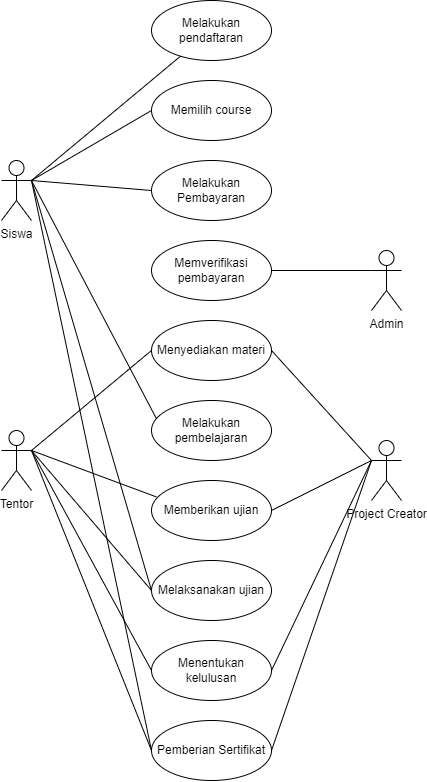

The diagram above was exported from draw.io. Its source (the exported page's mxGraphModel, read from the mxfile embedded in the PNG):
<mxGraphModel dx="2036" dy="880" grid="1" gridSize="10" guides="1" tooltips="1" connect="1" arrows="1" fold="1" page="1" pageScale="1" pageWidth="850" pageHeight="1100" math="0" shadow="0">
  <root>
    <mxCell id="0" />
    <mxCell id="1" parent="0" />
    <mxCell id="-mKvxZLCFfIoxWm0z8aX-1" value="Tentor" style="shape=umlActor;verticalLabelPosition=bottom;verticalAlign=top;html=1;outlineConnect=0;" vertex="1" parent="1">
      <mxGeometry x="190" y="560" width="30" height="60" as="geometry" />
    </mxCell>
    <mxCell id="-mKvxZLCFfIoxWm0z8aX-2" value="Siswa" style="shape=umlActor;verticalLabelPosition=bottom;verticalAlign=top;html=1;outlineConnect=0;" vertex="1" parent="1">
      <mxGeometry x="190" y="290" width="30" height="60" as="geometry" />
    </mxCell>
    <mxCell id="-mKvxZLCFfIoxWm0z8aX-3" value="Project Creator" style="shape=umlActor;verticalLabelPosition=bottom;verticalAlign=top;html=1;outlineConnect=0;" vertex="1" parent="1">
      <mxGeometry x="560" y="570" width="30" height="60" as="geometry" />
    </mxCell>
    <mxCell id="-mKvxZLCFfIoxWm0z8aX-7" value="Melakukan pendaftaran" style="ellipse;whiteSpace=wrap;html=1;" vertex="1" parent="1">
      <mxGeometry x="340" y="130" width="120" height="60" as="geometry" />
    </mxCell>
    <mxCell id="-mKvxZLCFfIoxWm0z8aX-8" value="Admin" style="shape=umlActor;verticalLabelPosition=bottom;verticalAlign=top;html=1;outlineConnect=0;" vertex="1" parent="1">
      <mxGeometry x="560" y="380" width="30" height="60" as="geometry" />
    </mxCell>
    <mxCell id="-mKvxZLCFfIoxWm0z8aX-15" value="Memilih course" style="ellipse;whiteSpace=wrap;html=1;" vertex="1" parent="1">
      <mxGeometry x="340" y="210" width="120" height="60" as="geometry" />
    </mxCell>
    <mxCell id="-mKvxZLCFfIoxWm0z8aX-16" value="Menyediakan materi" style="ellipse;whiteSpace=wrap;html=1;" vertex="1" parent="1">
      <mxGeometry x="340" y="450" width="120" height="60" as="geometry" />
    </mxCell>
    <mxCell id="-mKvxZLCFfIoxWm0z8aX-17" value="Memverifikasi pembayaran" style="ellipse;whiteSpace=wrap;html=1;" vertex="1" parent="1">
      <mxGeometry x="340" y="370" width="120" height="60" as="geometry" />
    </mxCell>
    <mxCell id="-mKvxZLCFfIoxWm0z8aX-18" value="Melakukan Pembayaran" style="ellipse;whiteSpace=wrap;html=1;" vertex="1" parent="1">
      <mxGeometry x="340" y="290" width="120" height="60" as="geometry" />
    </mxCell>
    <mxCell id="-mKvxZLCFfIoxWm0z8aX-19" value="Melakukan pembelajaran" style="ellipse;whiteSpace=wrap;html=1;" vertex="1" parent="1">
      <mxGeometry x="340" y="530" width="120" height="60" as="geometry" />
    </mxCell>
    <mxCell id="-mKvxZLCFfIoxWm0z8aX-20" value="Pemberian Sertifikat" style="ellipse;whiteSpace=wrap;html=1;" vertex="1" parent="1">
      <mxGeometry x="340" y="850" width="120" height="60" as="geometry" />
    </mxCell>
    <mxCell id="-mKvxZLCFfIoxWm0z8aX-22" value="Menentukan kelulusan" style="ellipse;whiteSpace=wrap;html=1;" vertex="1" parent="1">
      <mxGeometry x="340" y="770" width="120" height="60" as="geometry" />
    </mxCell>
    <mxCell id="-mKvxZLCFfIoxWm0z8aX-23" value="Melaksanakan ujian" style="ellipse;whiteSpace=wrap;html=1;" vertex="1" parent="1">
      <mxGeometry x="340" y="690" width="120" height="60" as="geometry" />
    </mxCell>
    <mxCell id="-mKvxZLCFfIoxWm0z8aX-24" value="Memberikan ujian" style="ellipse;whiteSpace=wrap;html=1;" vertex="1" parent="1">
      <mxGeometry x="340" y="610" width="120" height="60" as="geometry" />
    </mxCell>
    <mxCell id="-mKvxZLCFfIoxWm0z8aX-26" value="" style="endArrow=none;html=1;rounded=0;entryX=1;entryY=0.3333333333333333;entryDx=0;entryDy=0;entryPerimeter=0;" edge="1" parent="1" source="-mKvxZLCFfIoxWm0z8aX-7" target="-mKvxZLCFfIoxWm0z8aX-2">
      <mxGeometry width="50" height="50" relative="1" as="geometry">
        <mxPoint x="560" y="390" as="sourcePoint" />
        <mxPoint x="610" y="340" as="targetPoint" />
      </mxGeometry>
    </mxCell>
    <mxCell id="-mKvxZLCFfIoxWm0z8aX-27" value="" style="endArrow=none;html=1;rounded=0;entryX=1;entryY=0.3333333333333333;entryDx=0;entryDy=0;entryPerimeter=0;exitX=0;exitY=0.5;exitDx=0;exitDy=0;" edge="1" parent="1" source="-mKvxZLCFfIoxWm0z8aX-15" target="-mKvxZLCFfIoxWm0z8aX-2">
      <mxGeometry width="50" height="50" relative="1" as="geometry">
        <mxPoint x="560" y="390" as="sourcePoint" />
        <mxPoint x="610" y="340" as="targetPoint" />
      </mxGeometry>
    </mxCell>
    <mxCell id="-mKvxZLCFfIoxWm0z8aX-28" value="" style="endArrow=none;html=1;rounded=0;entryX=1;entryY=0.3333333333333333;entryDx=0;entryDy=0;entryPerimeter=0;exitX=0;exitY=0.5;exitDx=0;exitDy=0;" edge="1" parent="1" source="-mKvxZLCFfIoxWm0z8aX-18" target="-mKvxZLCFfIoxWm0z8aX-2">
      <mxGeometry width="50" height="50" relative="1" as="geometry">
        <mxPoint x="330" y="300" as="sourcePoint" />
        <mxPoint x="610" y="340" as="targetPoint" />
      </mxGeometry>
    </mxCell>
    <mxCell id="-mKvxZLCFfIoxWm0z8aX-30" value="" style="endArrow=none;html=1;rounded=0;entryX=0;entryY=0.3333333333333333;entryDx=0;entryDy=0;entryPerimeter=0;exitX=1;exitY=0.5;exitDx=0;exitDy=0;" edge="1" parent="1" source="-mKvxZLCFfIoxWm0z8aX-17" target="-mKvxZLCFfIoxWm0z8aX-8">
      <mxGeometry width="50" height="50" relative="1" as="geometry">
        <mxPoint x="560" y="390" as="sourcePoint" />
        <mxPoint x="610" y="340" as="targetPoint" />
      </mxGeometry>
    </mxCell>
    <mxCell id="-mKvxZLCFfIoxWm0z8aX-32" value="" style="endArrow=none;html=1;rounded=0;entryX=0;entryY=0.3333333333333333;entryDx=0;entryDy=0;entryPerimeter=0;exitX=1;exitY=0.5;exitDx=0;exitDy=0;" edge="1" parent="1" source="-mKvxZLCFfIoxWm0z8aX-16" target="-mKvxZLCFfIoxWm0z8aX-3">
      <mxGeometry width="50" height="50" relative="1" as="geometry">
        <mxPoint x="380" y="530" as="sourcePoint" />
        <mxPoint x="430" y="480" as="targetPoint" />
      </mxGeometry>
    </mxCell>
    <mxCell id="-mKvxZLCFfIoxWm0z8aX-34" value="" style="endArrow=none;html=1;rounded=0;exitX=1;exitY=0.3333333333333333;exitDx=0;exitDy=0;exitPerimeter=0;entryX=0;entryY=0.5;entryDx=0;entryDy=0;" edge="1" parent="1" source="-mKvxZLCFfIoxWm0z8aX-1" target="-mKvxZLCFfIoxWm0z8aX-16">
      <mxGeometry width="50" height="50" relative="1" as="geometry">
        <mxPoint x="380" y="530" as="sourcePoint" />
        <mxPoint x="430" y="480" as="targetPoint" />
      </mxGeometry>
    </mxCell>
    <mxCell id="-mKvxZLCFfIoxWm0z8aX-35" value="" style="endArrow=none;html=1;rounded=0;entryX=1;entryY=0.3333333333333333;entryDx=0;entryDy=0;entryPerimeter=0;exitX=0.04;exitY=0.299;exitDx=0;exitDy=0;exitPerimeter=0;" edge="1" parent="1" source="-mKvxZLCFfIoxWm0z8aX-19" target="-mKvxZLCFfIoxWm0z8aX-2">
      <mxGeometry width="50" height="50" relative="1" as="geometry">
        <mxPoint x="380" y="530" as="sourcePoint" />
        <mxPoint x="430" y="480" as="targetPoint" />
      </mxGeometry>
    </mxCell>
    <mxCell id="-mKvxZLCFfIoxWm0z8aX-36" value="" style="endArrow=none;html=1;rounded=0;exitX=1;exitY=0.3333333333333333;exitDx=0;exitDy=0;exitPerimeter=0;entryX=0.04;entryY=0.273;entryDx=0;entryDy=0;entryPerimeter=0;" edge="1" parent="1" source="-mKvxZLCFfIoxWm0z8aX-1" target="-mKvxZLCFfIoxWm0z8aX-24">
      <mxGeometry width="50" height="50" relative="1" as="geometry">
        <mxPoint x="380" y="530" as="sourcePoint" />
        <mxPoint x="430" y="480" as="targetPoint" />
      </mxGeometry>
    </mxCell>
    <mxCell id="-mKvxZLCFfIoxWm0z8aX-38" value="" style="endArrow=none;html=1;rounded=0;entryX=1;entryY=0.3333333333333333;entryDx=0;entryDy=0;entryPerimeter=0;exitX=0;exitY=0.5;exitDx=0;exitDy=0;" edge="1" parent="1" source="-mKvxZLCFfIoxWm0z8aX-23" target="-mKvxZLCFfIoxWm0z8aX-2">
      <mxGeometry width="50" height="50" relative="1" as="geometry">
        <mxPoint x="380" y="530" as="sourcePoint" />
        <mxPoint x="430" y="480" as="targetPoint" />
      </mxGeometry>
    </mxCell>
    <mxCell id="-mKvxZLCFfIoxWm0z8aX-39" value="" style="endArrow=none;html=1;rounded=0;entryX=1;entryY=0.3333333333333333;entryDx=0;entryDy=0;entryPerimeter=0;exitX=0;exitY=0.5;exitDx=0;exitDy=0;" edge="1" parent="1" source="-mKvxZLCFfIoxWm0z8aX-23" target="-mKvxZLCFfIoxWm0z8aX-1">
      <mxGeometry width="50" height="50" relative="1" as="geometry">
        <mxPoint x="380" y="530" as="sourcePoint" />
        <mxPoint x="430" y="480" as="targetPoint" />
      </mxGeometry>
    </mxCell>
    <mxCell id="-mKvxZLCFfIoxWm0z8aX-41" value="" style="endArrow=none;html=1;rounded=0;entryX=1;entryY=0.3333333333333333;entryDx=0;entryDy=0;entryPerimeter=0;exitX=0;exitY=0.5;exitDx=0;exitDy=0;" edge="1" parent="1" source="-mKvxZLCFfIoxWm0z8aX-22" target="-mKvxZLCFfIoxWm0z8aX-1">
      <mxGeometry width="50" height="50" relative="1" as="geometry">
        <mxPoint x="380" y="680" as="sourcePoint" />
        <mxPoint x="430" y="630" as="targetPoint" />
      </mxGeometry>
    </mxCell>
    <mxCell id="-mKvxZLCFfIoxWm0z8aX-42" value="" style="endArrow=none;html=1;rounded=0;entryX=0;entryY=0.3333333333333333;entryDx=0;entryDy=0;entryPerimeter=0;exitX=1;exitY=0.5;exitDx=0;exitDy=0;" edge="1" parent="1" source="-mKvxZLCFfIoxWm0z8aX-22" target="-mKvxZLCFfIoxWm0z8aX-3">
      <mxGeometry width="50" height="50" relative="1" as="geometry">
        <mxPoint x="380" y="680" as="sourcePoint" />
        <mxPoint x="430" y="630" as="targetPoint" />
      </mxGeometry>
    </mxCell>
    <mxCell id="-mKvxZLCFfIoxWm0z8aX-43" value="" style="endArrow=none;html=1;rounded=0;entryX=1;entryY=0.3333333333333333;entryDx=0;entryDy=0;entryPerimeter=0;exitX=0;exitY=0.5;exitDx=0;exitDy=0;" edge="1" parent="1" source="-mKvxZLCFfIoxWm0z8aX-20" target="-mKvxZLCFfIoxWm0z8aX-1">
      <mxGeometry width="50" height="50" relative="1" as="geometry">
        <mxPoint x="380" y="680" as="sourcePoint" />
        <mxPoint x="430" y="630" as="targetPoint" />
      </mxGeometry>
    </mxCell>
    <mxCell id="-mKvxZLCFfIoxWm0z8aX-44" value="" style="endArrow=none;html=1;rounded=0;entryX=1;entryY=0.3333333333333333;entryDx=0;entryDy=0;entryPerimeter=0;exitX=0;exitY=0.5;exitDx=0;exitDy=0;" edge="1" parent="1" source="-mKvxZLCFfIoxWm0z8aX-20" target="-mKvxZLCFfIoxWm0z8aX-2">
      <mxGeometry width="50" height="50" relative="1" as="geometry">
        <mxPoint x="380" y="680" as="sourcePoint" />
        <mxPoint x="430" y="630" as="targetPoint" />
      </mxGeometry>
    </mxCell>
    <mxCell id="-mKvxZLCFfIoxWm0z8aX-45" value="" style="endArrow=none;html=1;rounded=0;entryX=0;entryY=0.3333333333333333;entryDx=0;entryDy=0;entryPerimeter=0;exitX=1;exitY=0.5;exitDx=0;exitDy=0;" edge="1" parent="1" source="-mKvxZLCFfIoxWm0z8aX-20" target="-mKvxZLCFfIoxWm0z8aX-3">
      <mxGeometry width="50" height="50" relative="1" as="geometry">
        <mxPoint x="380" y="680" as="sourcePoint" />
        <mxPoint x="430" y="630" as="targetPoint" />
      </mxGeometry>
    </mxCell>
    <mxCell id="-mKvxZLCFfIoxWm0z8aX-46" value="" style="endArrow=none;html=1;rounded=0;entryX=0;entryY=0.3333333333333333;entryDx=0;entryDy=0;entryPerimeter=0;exitX=1;exitY=0.5;exitDx=0;exitDy=0;" edge="1" parent="1" source="-mKvxZLCFfIoxWm0z8aX-24" target="-mKvxZLCFfIoxWm0z8aX-3">
      <mxGeometry width="50" height="50" relative="1" as="geometry">
        <mxPoint x="380" y="680" as="sourcePoint" />
        <mxPoint x="430" y="630" as="targetPoint" />
      </mxGeometry>
    </mxCell>
  </root>
</mxGraphModel>